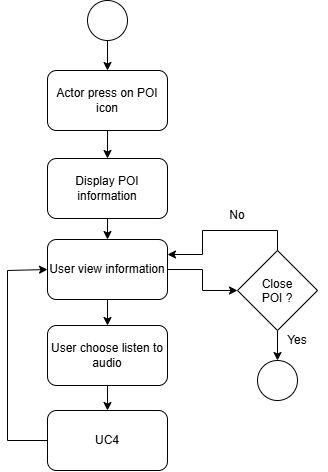

The diagram above was exported from draw.io. Its source (the exported page's mxGraphModel, read from the mxfile embedded in the PNG):
<mxGraphModel dx="774" dy="391" grid="1" gridSize="10" guides="1" tooltips="1" connect="1" arrows="1" fold="1" page="1" pageScale="1" pageWidth="827" pageHeight="1169" math="0" shadow="0">
  <root>
    <mxCell id="0" />
    <mxCell id="1" parent="0" />
    <mxCell id="bn7Iw-_PHaMHESexiReU-1" parent="1" style="ellipse;whiteSpace=wrap;html=1;shapeInside=1;aspect=fixed;" value="" vertex="1">
      <mxGeometry height="40" width="40" x="320" y="40" as="geometry" />
    </mxCell>
    <mxCell id="bn7Iw-_PHaMHESexiReU-2" parent="1" style="rounded=1;whiteSpace=wrap;html=1;" value="Actor press on POI icon" vertex="1">
      <mxGeometry height="60" width="120" x="280" y="110" as="geometry" />
    </mxCell>
    <mxCell id="bn7Iw-_PHaMHESexiReU-18" edge="1" parent="1" source="bn7Iw-_PHaMHESexiReU-3" style="edgeStyle=orthogonalEdgeStyle;rounded=0;orthogonalLoop=1;jettySize=auto;html=1;exitX=0.5;exitY=1;exitDx=0;exitDy=0;entryX=0.5;entryY=0;entryDx=0;entryDy=0;" target="bn7Iw-_PHaMHESexiReU-17">
      <mxGeometry relative="1" as="geometry" />
    </mxCell>
    <mxCell id="bn7Iw-_PHaMHESexiReU-3" parent="1" style="rounded=1;whiteSpace=wrap;html=1;" value="Display POI information" vertex="1">
      <mxGeometry height="60" width="120" x="280" y="198" as="geometry" />
    </mxCell>
    <mxCell id="bn7Iw-_PHaMHESexiReU-4" parent="1" style="rounded=1;whiteSpace=wrap;html=1;" value="User choose listen to audio" vertex="1">
      <mxGeometry height="60" width="120" x="280" y="365" as="geometry" />
    </mxCell>
    <mxCell id="bn7Iw-_PHaMHESexiReU-5" parent="1" style="rounded=1;whiteSpace=wrap;html=1;" value="UC4" vertex="1">
      <mxGeometry height="60" width="120" x="280" y="450" as="geometry" />
    </mxCell>
    <mxCell id="bn7Iw-_PHaMHESexiReU-10" edge="1" parent="1" source="bn7Iw-_PHaMHESexiReU-6" style="edgeStyle=orthogonalEdgeStyle;rounded=0;orthogonalLoop=1;jettySize=auto;html=1;exitX=0.5;exitY=1;exitDx=0;exitDy=0;entryX=0.5;entryY=0;entryDx=0;entryDy=0;" target="bn7Iw-_PHaMHESexiReU-8">
      <mxGeometry relative="1" as="geometry" />
    </mxCell>
    <mxCell id="bn7Iw-_PHaMHESexiReU-21" edge="1" parent="1" source="bn7Iw-_PHaMHESexiReU-6" style="edgeStyle=orthogonalEdgeStyle;rounded=0;orthogonalLoop=1;jettySize=auto;html=1;exitX=0.5;exitY=0;exitDx=0;exitDy=0;entryX=1;entryY=0.25;entryDx=0;entryDy=0;" target="bn7Iw-_PHaMHESexiReU-17">
      <mxGeometry relative="1" as="geometry" />
    </mxCell>
    <mxCell id="bn7Iw-_PHaMHESexiReU-6" parent="1" style="rhombus;whiteSpace=wrap;html=1;shapeInside=1;" value="Close POI ?" vertex="1">
      <mxGeometry height="80" width="80" x="470" y="290" as="geometry" />
    </mxCell>
    <mxCell id="bn7Iw-_PHaMHESexiReU-8" parent="1" style="ellipse;whiteSpace=wrap;html=1;shapeInside=1;aspect=fixed;" value="" vertex="1">
      <mxGeometry height="40" width="40" x="490" y="400" as="geometry" />
    </mxCell>
    <mxCell id="bn7Iw-_PHaMHESexiReU-9" edge="1" parent="1" source="bn7Iw-_PHaMHESexiReU-5" style="endArrow=classic;html=1;rounded=0;exitX=0;exitY=0.5;exitDx=0;exitDy=0;entryX=0;entryY=0.5;entryDx=0;entryDy=0;" target="bn7Iw-_PHaMHESexiReU-17" value="">
      <mxGeometry height="50" relative="1" width="50" as="geometry">
        <Array as="points">
          <mxPoint x="240" y="480" />
          <mxPoint x="240" y="310" />
        </Array>
        <mxPoint x="370" y="530" as="sourcePoint" />
        <mxPoint x="200" y="480" as="targetPoint" />
      </mxGeometry>
    </mxCell>
    <mxCell id="bn7Iw-_PHaMHESexiReU-11" parent="1" style="text;html=1;whiteSpace=wrap;strokeColor=none;fillColor=none;align=center;verticalAlign=middle;rounded=0;" value="Yes" vertex="1">
      <mxGeometry height="30" width="60" x="500" y="365" as="geometry" />
    </mxCell>
    <mxCell id="bn7Iw-_PHaMHESexiReU-12" parent="1" style="text;html=1;whiteSpace=wrap;strokeColor=none;fillColor=none;align=center;verticalAlign=middle;rounded=0;" value="No" vertex="1">
      <mxGeometry height="30" width="60" x="440" y="240" as="geometry" />
    </mxCell>
    <mxCell id="bn7Iw-_PHaMHESexiReU-13" edge="1" parent="1" source="bn7Iw-_PHaMHESexiReU-2" style="endArrow=classic;html=1;rounded=0;exitX=0.5;exitY=1;exitDx=0;exitDy=0;entryX=0.5;entryY=0;entryDx=0;entryDy=0;" target="bn7Iw-_PHaMHESexiReU-3" value="">
      <mxGeometry height="50" relative="1" width="50" as="geometry">
        <mxPoint x="370" y="330" as="sourcePoint" />
        <mxPoint x="420" y="280" as="targetPoint" />
      </mxGeometry>
    </mxCell>
    <mxCell id="bn7Iw-_PHaMHESexiReU-14" edge="1" parent="1" source="bn7Iw-_PHaMHESexiReU-1" style="endArrow=classic;html=1;rounded=0;exitX=0.5;exitY=1;exitDx=0;exitDy=0;entryX=0.5;entryY=0;entryDx=0;entryDy=0;" target="bn7Iw-_PHaMHESexiReU-2" value="">
      <mxGeometry height="50" relative="1" width="50" as="geometry">
        <mxPoint x="370" y="230" as="sourcePoint" />
        <mxPoint x="420" y="180" as="targetPoint" />
      </mxGeometry>
    </mxCell>
    <mxCell id="bn7Iw-_PHaMHESexiReU-15" edge="1" parent="1" source="bn7Iw-_PHaMHESexiReU-17" style="endArrow=classic;html=1;rounded=0;entryX=0.5;entryY=0;entryDx=0;entryDy=0;exitX=0.5;exitY=1;exitDx=0;exitDy=0;" target="bn7Iw-_PHaMHESexiReU-4" value="">
      <mxGeometry height="50" relative="1" width="50" as="geometry">
        <mxPoint x="340" y="340" as="sourcePoint" />
        <mxPoint x="420" y="180" as="targetPoint" />
      </mxGeometry>
    </mxCell>
    <mxCell id="bn7Iw-_PHaMHESexiReU-16" edge="1" parent="1" source="bn7Iw-_PHaMHESexiReU-4" style="endArrow=classic;html=1;rounded=0;exitX=0.5;exitY=1;exitDx=0;exitDy=0;entryX=0.5;entryY=0;entryDx=0;entryDy=0;" target="bn7Iw-_PHaMHESexiReU-5" value="">
      <mxGeometry height="50" relative="1" width="50" as="geometry">
        <mxPoint x="370" y="330" as="sourcePoint" />
        <mxPoint x="420" y="280" as="targetPoint" />
      </mxGeometry>
    </mxCell>
    <mxCell id="bn7Iw-_PHaMHESexiReU-20" edge="1" parent="1" source="bn7Iw-_PHaMHESexiReU-17" style="edgeStyle=orthogonalEdgeStyle;rounded=0;orthogonalLoop=1;jettySize=auto;html=1;exitX=1;exitY=0.5;exitDx=0;exitDy=0;entryX=0;entryY=0.5;entryDx=0;entryDy=0;" target="bn7Iw-_PHaMHESexiReU-6">
      <mxGeometry relative="1" as="geometry" />
    </mxCell>
    <mxCell id="bn7Iw-_PHaMHESexiReU-17" parent="1" style="rounded=1;whiteSpace=wrap;html=1;" value="User view information" vertex="1">
      <mxGeometry height="60" width="120" x="280" y="279" as="geometry" />
    </mxCell>
  </root>
</mxGraphModel>